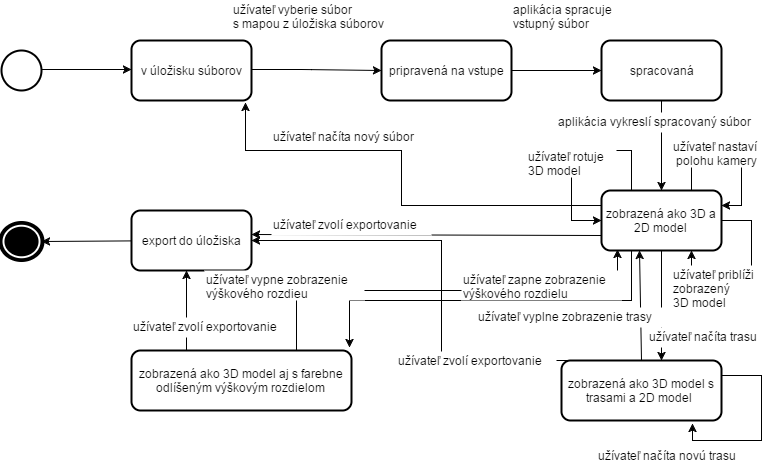

The diagram above was exported from draw.io. Its source (the exported page's mxGraphModel, read from the mxfile embedded in the PNG):
<mxGraphModel dx="749" dy="416" grid="1" gridSize="10" guides="1" tooltips="1" connect="1" arrows="1" fold="1" page="1" pageScale="1" pageWidth="826" pageHeight="1169" math="0" shadow="0">
  <root>
    <mxCell id="0" />
    <mxCell id="1" parent="0" />
    <mxCell id="33ab5841d31769a8-1" value="" style="shape=mxgraph.bpmn.shape;html=1;verticalLabelPosition=bottom;labelBackgroundColor=#ffffff;verticalAlign=top;perimeter=ellipsePerimeter;outline=standard;symbol=general;rounded=0;strokeWidth=2;" vertex="1" parent="1">
      <mxGeometry x="50" y="70" width="40" height="40" as="geometry" />
    </mxCell>
    <mxCell id="33ab5841d31769a8-2" value="" style="endArrow=classic;html=1;strokeColor=#000000;" edge="1" parent="1">
      <mxGeometry width="50" height="50" relative="1" as="geometry">
        <mxPoint x="90" y="89" as="sourcePoint" />
        <mxPoint x="180" y="89" as="targetPoint" />
        <Array as="points">
          <mxPoint x="140" y="89" />
        </Array>
      </mxGeometry>
    </mxCell>
    <mxCell id="33ab5841d31769a8-3" value="v úložisku súborov" style="rounded=1;whiteSpace=wrap;html=1;strokeWidth=2;" vertex="1" parent="1">
      <mxGeometry x="180" y="60" width="120" height="60" as="geometry" />
    </mxCell>
    <mxCell id="33ab5841d31769a8-4" value="pripravená na vstupe" style="rounded=1;whiteSpace=wrap;html=1;strokeWidth=2;" vertex="1" parent="1">
      <mxGeometry x="430" y="60" width="130" height="60" as="geometry" />
    </mxCell>
    <mxCell id="33ab5841d31769a8-5" value="spracovaná" style="rounded=1;whiteSpace=wrap;html=1;strokeWidth=2;" vertex="1" parent="1">
      <mxGeometry x="650" y="60" width="120" height="60" as="geometry" />
    </mxCell>
    <mxCell id="33ab5841d31769a8-7" value="zobrazená ako 3D model s trasami a 2D model&amp;nbsp;" style="rounded=1;whiteSpace=wrap;html=1;strokeWidth=2;" vertex="1" parent="1">
      <mxGeometry x="610" y="380" width="160" height="60" as="geometry" />
    </mxCell>
    <mxCell id="33ab5841d31769a8-8" value="export do úložiska" style="rounded=1;whiteSpace=wrap;html=1;strokeWidth=2;" vertex="1" parent="1">
      <mxGeometry x="180" y="230" width="120" height="60" as="geometry" />
    </mxCell>
    <mxCell id="33ab5841d31769a8-9" value="zobrazená ako 3D model aj s farebne odlíšeným výškovým rozdielom" style="rounded=1;whiteSpace=wrap;html=1;strokeWidth=2;" vertex="1" parent="1">
      <mxGeometry x="180" y="370" width="220" height="60" as="geometry" />
    </mxCell>
    <mxCell id="33ab5841d31769a8-10" value="zobrazená ako 3D a 2D model" style="rounded=1;whiteSpace=wrap;html=1;strokeWidth=2;" vertex="1" parent="1">
      <mxGeometry x="650" y="210" width="120" height="60" as="geometry" />
    </mxCell>
    <mxCell id="33ab5841d31769a8-11" style="edgeStyle=none;rounded=0;html=1;exitX=0.25;exitY=0;startArrow=none;startFill=0;endArrow=none;endFill=0;jettySize=auto;orthogonalLoop=1;strokeColor=#000000;" edge="1" parent="1" source="33ab5841d31769a8-4" target="33ab5841d31769a8-4">
      <mxGeometry relative="1" as="geometry" />
    </mxCell>
    <mxCell id="33ab5841d31769a8-12" value="" style="endArrow=classic;html=1;strokeColor=#000000;entryX=0;entryY=0.5;" edge="1" parent="1" target="33ab5841d31769a8-4">
      <mxGeometry x="300" y="89" width="50" height="50" as="geometry">
        <mxPoint x="300" y="89" as="sourcePoint" />
        <mxPoint x="430" y="150" as="targetPoint" />
        <Array as="points">
          <mxPoint x="350" y="89" />
        </Array>
      </mxGeometry>
    </mxCell>
    <mxCell id="33ab5841d31769a8-13" style="edgeStyle=none;rounded=0;html=1;entryX=0;entryY=0.5;startArrow=none;startFill=0;endArrow=classic;endFill=1;jettySize=auto;orthogonalLoop=1;strokeColor=#000000;" edge="1" parent="1" source="33ab5841d31769a8-4" target="33ab5841d31769a8-5">
      <mxGeometry relative="1" as="geometry" />
    </mxCell>
    <mxCell id="33ab5841d31769a8-14" value="" style="shape=mxgraph.bpmn.shape;html=1;verticalLabelPosition=bottom;labelBackgroundColor=#ffffff;verticalAlign=top;perimeter=ellipsePerimeter;outline=end;symbol=terminate;rounded=1;strokeWidth=2;" vertex="1" parent="1">
      <mxGeometry x="50" y="243" width="40" height="35" as="geometry" />
    </mxCell>
    <mxCell id="33ab5841d31769a8-15" style="edgeStyle=none;rounded=0;html=1;entryX=1;entryY=0.5;startArrow=none;startFill=0;endArrow=classic;endFill=1;jettySize=auto;orthogonalLoop=1;strokeColor=#000000;" edge="1" parent="1" source="33ab5841d31769a8-8" target="33ab5841d31769a8-14">
      <mxGeometry relative="1" as="geometry" />
    </mxCell>
    <mxCell id="33ab5841d31769a8-16" style="edgeStyle=none;rounded=0;html=1;startArrow=none;startFill=0;endArrow=classic;endFill=1;jettySize=auto;orthogonalLoop=1;strokeColor=#000000;" edge="1" parent="1" source="33ab5841d31769a8-5" target="33ab5841d31769a8-10">
      <mxGeometry relative="1" as="geometry" />
    </mxCell>
    <mxCell id="33ab5841d31769a8-17" style="edgeStyle=none;rounded=0;html=1;exitX=0.75;exitY=0;entryX=1;entryY=0.25;startArrow=none;startFill=0;endArrow=classic;endFill=1;jettySize=auto;orthogonalLoop=1;strokeColor=#000000;" edge="1" parent="1" source="33ab5841d31769a8-10" target="33ab5841d31769a8-10">
      <mxGeometry relative="1" as="geometry">
        <Array as="points">
          <mxPoint x="740" y="170" />
          <mxPoint x="790" y="170" />
          <mxPoint x="790" y="225" />
        </Array>
      </mxGeometry>
    </mxCell>
    <mxCell id="33ab5841d31769a8-18" style="edgeStyle=none;rounded=0;html=1;entryX=0.952;entryY=1.026;entryPerimeter=0;startArrow=none;startFill=0;endArrow=classic;endFill=1;jettySize=auto;orthogonalLoop=1;strokeColor=#000000;exitX=0;exitY=0.25;" edge="1" parent="1" source="33ab5841d31769a8-10" target="33ab5841d31769a8-3">
      <mxGeometry relative="1" as="geometry">
        <mxPoint x="640" y="225" as="sourcePoint" />
        <Array as="points">
          <mxPoint x="450" y="225" />
          <mxPoint x="450" y="170" />
          <mxPoint x="294" y="170" />
        </Array>
      </mxGeometry>
    </mxCell>
    <mxCell id="33ab5841d31769a8-20" style="edgeStyle=none;rounded=0;html=1;exitX=1;exitY=0.5;entryX=0.75;entryY=1;startArrow=none;startFill=0;endArrow=classic;endFill=1;jettySize=auto;orthogonalLoop=1;strokeColor=#000000;" edge="1" parent="1" source="33ab5841d31769a8-10" target="33ab5841d31769a8-10">
      <mxGeometry relative="1" as="geometry">
        <Array as="points">
          <mxPoint x="800" y="240" />
          <mxPoint x="800" y="290" />
          <mxPoint x="740" y="290" />
        </Array>
      </mxGeometry>
    </mxCell>
    <mxCell id="33ab5841d31769a8-21" style="edgeStyle=none;rounded=0;html=1;exitX=0.5;exitY=1;entryX=0.622;entryY=0.007;entryPerimeter=0;startArrow=none;startFill=0;endArrow=classic;endFill=1;jettySize=auto;orthogonalLoop=1;strokeColor=#000000;" edge="1" parent="1" source="33ab5841d31769a8-10" target="33ab5841d31769a8-7">
      <mxGeometry relative="1" as="geometry" />
    </mxCell>
    <mxCell id="33ab5841d31769a8-22" style="edgeStyle=none;rounded=0;html=1;exitX=0.5;exitY=0;entryX=0.32;entryY=0.997;entryPerimeter=0;startArrow=none;startFill=0;endArrow=classic;endFill=1;jettySize=auto;orthogonalLoop=1;strokeColor=#000000;" edge="1" parent="1" source="33ab5841d31769a8-7" target="33ab5841d31769a8-10">
      <mxGeometry relative="1" as="geometry" />
    </mxCell>
    <mxCell id="33ab5841d31769a8-23" style="edgeStyle=none;rounded=0;html=1;exitX=1;exitY=0.25;startArrow=none;startFill=0;endArrow=classic;endFill=1;jettySize=auto;orthogonalLoop=1;strokeColor=#000000;entryX=0.821;entryY=1.046;entryPerimeter=0;" edge="1" parent="1" source="33ab5841d31769a8-7" target="33ab5841d31769a8-7">
      <mxGeometry relative="1" as="geometry">
        <mxPoint x="810" y="394.52941176470586" as="targetPoint" />
        <Array as="points">
          <mxPoint x="810" y="395" />
          <mxPoint x="810" y="460" />
          <mxPoint x="741" y="460" />
        </Array>
      </mxGeometry>
    </mxCell>
    <mxCell id="33ab5841d31769a8-24" style="edgeStyle=none;rounded=0;html=1;exitX=0.25;exitY=0;entryX=1;entryY=0.5;startArrow=none;startFill=0;endArrow=classic;endFill=1;jettySize=auto;orthogonalLoop=1;strokeColor=#000000;" edge="1" parent="1" source="33ab5841d31769a8-7" target="33ab5841d31769a8-8">
      <mxGeometry relative="1" as="geometry">
        <Array as="points">
          <mxPoint x="490" y="380" />
          <mxPoint x="490" y="260" />
        </Array>
      </mxGeometry>
    </mxCell>
    <mxCell id="33ab5841d31769a8-25" style="edgeStyle=none;rounded=0;html=1;exitX=0.25;exitY=1;startArrow=none;startFill=0;endArrow=classic;endFill=1;jettySize=auto;orthogonalLoop=1;strokeColor=#000000;entryX=0.99;entryY=-0.042;entryPerimeter=0;" edge="1" parent="1" source="33ab5841d31769a8-10" target="33ab5841d31769a8-9">
      <mxGeometry relative="1" as="geometry">
        <Array as="points">
          <mxPoint x="680" y="320" />
          <mxPoint x="398" y="320" />
        </Array>
      </mxGeometry>
    </mxCell>
    <mxCell id="33ab5841d31769a8-26" style="edgeStyle=none;rounded=0;html=1;exitX=0.75;exitY=0;entryX=0.134;entryY=0.977;entryPerimeter=0;startArrow=none;startFill=0;endArrow=classic;endFill=1;jettySize=auto;orthogonalLoop=1;strokeColor=#000000;" edge="1" parent="1" source="33ab5841d31769a8-9" target="33ab5841d31769a8-10">
      <mxGeometry relative="1" as="geometry">
        <Array as="points">
          <mxPoint x="345" y="310" />
          <mxPoint x="510" y="310" />
          <mxPoint x="666" y="310" />
        </Array>
      </mxGeometry>
    </mxCell>
    <mxCell id="33ab5841d31769a8-27" style="edgeStyle=none;rounded=0;html=1;exitX=0;exitY=0.75;entryX=1;entryY=0.4;entryPerimeter=0;startArrow=none;startFill=0;endArrow=classic;endFill=1;jettySize=auto;orthogonalLoop=1;strokeColor=#000000;" edge="1" parent="1" source="33ab5841d31769a8-10" target="33ab5841d31769a8-8">
      <mxGeometry relative="1" as="geometry" />
    </mxCell>
    <mxCell id="33ab5841d31769a8-28" style="edgeStyle=none;rounded=0;html=1;exitX=0.25;exitY=0;startArrow=none;startFill=0;endArrow=classic;endFill=1;jettySize=auto;orthogonalLoop=1;strokeColor=#000000;" edge="1" parent="1" source="33ab5841d31769a8-9">
      <mxGeometry relative="1" as="geometry">
        <mxPoint x="235" y="290" as="targetPoint" />
      </mxGeometry>
    </mxCell>
    <mxCell id="33ab5841d31769a8-29" style="edgeStyle=none;rounded=0;html=1;exitX=0.25;exitY=0;entryX=0;entryY=0.5;startArrow=none;startFill=0;endArrow=classic;endFill=1;jettySize=auto;orthogonalLoop=1;strokeColor=#000000;" edge="1" parent="1" source="33ab5841d31769a8-10" target="33ab5841d31769a8-10">
      <mxGeometry relative="1" as="geometry">
        <Array as="points">
          <mxPoint x="680" y="170" />
          <mxPoint x="620" y="170" />
          <mxPoint x="620" y="240" />
        </Array>
      </mxGeometry>
    </mxCell>
    <mxCell id="33ab5841d31769a8-30" value="užívateľ vyberie súbor&amp;nbsp;&lt;div&gt;s mapou z úložiska súborov&lt;/div&gt;" style="text;html=1;resizable=0;points=[];autosize=1;align=left;verticalAlign=top;spacingTop=-4;" vertex="1" parent="1">
      <mxGeometry x="280" y="20" width="170" height="30" as="geometry" />
    </mxCell>
    <mxCell id="33ab5841d31769a8-31" value="aplikácia spracuje&amp;nbsp;&lt;div&gt;vstupný súbor&lt;/div&gt;" style="text;html=1;resizable=0;points=[];autosize=1;align=left;verticalAlign=top;spacingTop=-4;" vertex="1" parent="1">
      <mxGeometry x="560" y="20" width="120" height="30" as="geometry" />
    </mxCell>
    <mxCell id="33ab5841d31769a8-32" value="aplikácia vykreslí spracovaný súbor" style="text;html=1;resizable=0;points=[];autosize=1;align=left;verticalAlign=top;spacingTop=-4;fillColor=#ffffff;" vertex="1" parent="1">
      <mxGeometry x="605" y="132" width="210" height="20" as="geometry" />
    </mxCell>
    <mxCell id="33ab5841d31769a8-33" value="užívateľ nastaví&lt;div&gt;&amp;nbsp;polohu kamery&lt;/div&gt;" style="text;html=1;resizable=0;points=[];autosize=1;align=left;verticalAlign=top;spacingTop=-4;fillColor=#ffffff;" vertex="1" parent="1">
      <mxGeometry x="720" y="157" width="100" height="30" as="geometry" />
    </mxCell>
    <mxCell id="33ab5841d31769a8-34" value="užívateľ priblíži&amp;nbsp;&lt;div&gt;zobrazený&amp;nbsp;&lt;/div&gt;&lt;div&gt;3D model&lt;/div&gt;" style="text;html=1;resizable=0;points=[];autosize=1;align=left;verticalAlign=top;spacingTop=-4;fillColor=#ffffff;" vertex="1" parent="1">
      <mxGeometry x="720" y="285" width="100" height="40" as="geometry" />
    </mxCell>
    <mxCell id="33ab5841d31769a8-36" value="užívateľ rotuje&amp;nbsp;&lt;div&gt;3D model&amp;nbsp;&lt;/div&gt;" style="text;html=1;resizable=0;points=[];autosize=1;align=left;verticalAlign=top;spacingTop=-4;fillColor=#ffffff;" vertex="1" parent="1">
      <mxGeometry x="575" y="167" width="90" height="30" as="geometry" />
    </mxCell>
    <mxCell id="33ab5841d31769a8-37" value="užívateľ načíta trasu&lt;span&gt;&amp;nbsp;&lt;/span&gt;" style="text;html=1;resizable=0;points=[];autosize=1;align=left;verticalAlign=top;spacingTop=-4;fillColor=#ffffff;" vertex="1" parent="1">
      <mxGeometry x="696" y="347" width="130" height="20" as="geometry" />
    </mxCell>
    <mxCell id="33ab5841d31769a8-40" value="užívateľ načíta novú trasu" style="text;html=1;resizable=0;points=[];autosize=1;align=left;verticalAlign=top;spacingTop=-4;fillColor=#ffffff;" vertex="1" parent="1">
      <mxGeometry x="645" y="466" width="150" height="20" as="geometry" />
    </mxCell>
    <mxCell id="33ab5841d31769a8-41" value="užívateľ vyplne zobrazenie trasy" style="text;html=1;resizable=0;points=[];autosize=1;align=left;verticalAlign=top;spacingTop=-4;fillColor=#ffffff;" vertex="1" parent="1">
      <mxGeometry x="525" y="327" width="190" height="20" as="geometry" />
    </mxCell>
    <mxCell id="33ab5841d31769a8-42" value="užívateľ vypne zobrazenie&amp;nbsp;&lt;div&gt;výškového rozdieu&lt;/div&gt;" style="text;html=1;resizable=0;points=[];autosize=1;align=left;verticalAlign=top;spacingTop=-4;fillColor=#ffffff;" vertex="1" parent="1">
      <mxGeometry x="253" y="290" width="160" height="30" as="geometry" />
    </mxCell>
    <mxCell id="2af5397c1799031e-1" value="užívateľ zapne zobrazenie&amp;nbsp;&lt;div&gt;výškového rozdielu&lt;/div&gt;" style="text;html=1;resizable=0;points=[];autosize=1;align=left;verticalAlign=top;spacingTop=-4;fillColor=#ffffff;" vertex="1" parent="1">
      <mxGeometry x="510" y="290" width="160" height="30" as="geometry" />
    </mxCell>
    <mxCell id="2af5397c1799031e-2" value="užívateľ zvolí exportovanie" style="text;html=1;resizable=0;points=[];autosize=1;align=left;verticalAlign=top;spacingTop=-4;fillColor=#ffffff;" vertex="1" parent="1">
      <mxGeometry x="180" y="337" width="160" height="20" as="geometry" />
    </mxCell>
    <mxCell id="2af5397c1799031e-3" value="užívateľ zvolí exportovanie" style="text;html=1;resizable=0;points=[];autosize=1;align=left;verticalAlign=top;spacingTop=-4;fillColor=#ffffff;" vertex="1" parent="1">
      <mxGeometry x="445" y="371" width="160" height="20" as="geometry" />
    </mxCell>
    <mxCell id="2af5397c1799031e-4" value="užívateľ zvolí exportovanie" style="text;html=1;resizable=0;points=[];autosize=1;align=left;verticalAlign=top;spacingTop=-4;fillColor=#ffffff;" vertex="1" parent="1">
      <mxGeometry x="320" y="235" width="160" height="20" as="geometry" />
    </mxCell>
    <mxCell id="2af5397c1799031e-5" value="užívateľ načíta nový súbor" style="text;html=1;resizable=0;points=[];autosize=1;align=left;verticalAlign=top;spacingTop=-4;" vertex="1" parent="1">
      <mxGeometry x="320" y="147" width="160" height="20" as="geometry" />
    </mxCell>
  </root>
</mxGraphModel>